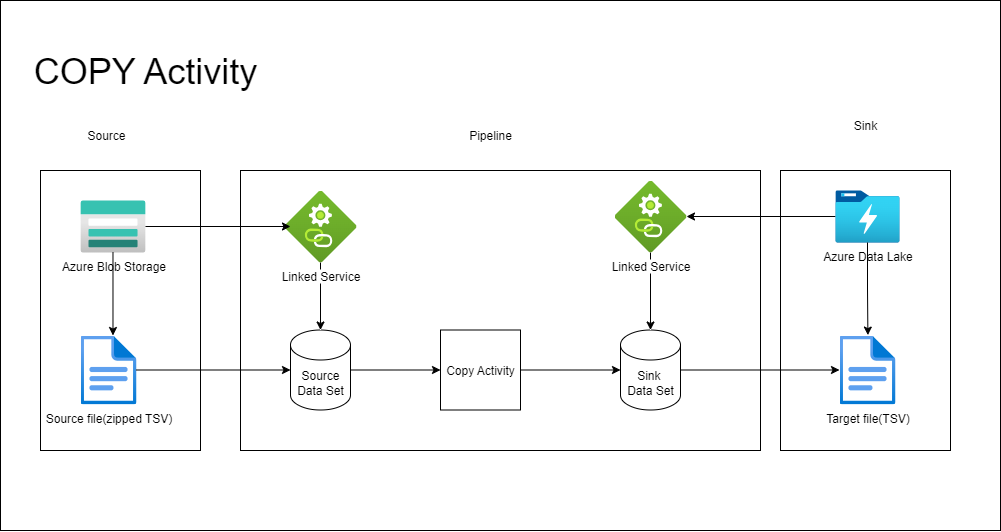

The diagram above was exported from draw.io. Its source (the exported page's mxGraphModel, read from the mxfile embedded in the PNG):
<mxGraphModel dx="1677" dy="878" grid="1" gridSize="10" guides="1" tooltips="1" connect="1" arrows="1" fold="1" page="1" pageScale="1" pageWidth="827" pageHeight="1169" math="0" shadow="0">
  <root>
    <mxCell id="0" />
    <mxCell id="1" parent="0" />
    <mxCell id="9hhApc8KM9xp5tMAhyoK-34" value="" style="rounded=0;whiteSpace=wrap;html=1;" vertex="1" parent="1">
      <mxGeometry x="280" y="30" width="1000" height="530" as="geometry" />
    </mxCell>
    <mxCell id="9hhApc8KM9xp5tMAhyoK-16" value="" style="rounded=0;whiteSpace=wrap;html=1;" vertex="1" parent="1">
      <mxGeometry x="1060" y="200" width="170" height="280" as="geometry" />
    </mxCell>
    <mxCell id="9hhApc8KM9xp5tMAhyoK-14" value="" style="rounded=0;whiteSpace=wrap;html=1;" vertex="1" parent="1">
      <mxGeometry x="320" y="200" width="160" height="280" as="geometry" />
    </mxCell>
    <mxCell id="9hhApc8KM9xp5tMAhyoK-15" value="" style="rounded=0;whiteSpace=wrap;html=1;" vertex="1" parent="1">
      <mxGeometry x="520" y="200" width="520" height="280" as="geometry" />
    </mxCell>
    <mxCell id="O8qVyPXXXXhJzz8-EjLT-2" value="Azure Blob Storage" style="image;aspect=fixed;html=1;points=[];align=center;fontSize=12;image=img/lib/azure2/storage/Storage_Accounts.svg;" vertex="1" parent="1">
      <mxGeometry x="360" y="230" width="65" height="52" as="geometry" />
    </mxCell>
    <mxCell id="9hhApc8KM9xp5tMAhyoK-29" style="edgeStyle=orthogonalEdgeStyle;rounded=0;orthogonalLoop=1;jettySize=auto;html=1;" edge="1" parent="1" source="O8qVyPXXXXhJzz8-EjLT-3" target="9hhApc8KM9xp5tMAhyoK-2">
      <mxGeometry relative="1" as="geometry" />
    </mxCell>
    <mxCell id="O8qVyPXXXXhJzz8-EjLT-3" value="Azure Data Lake" style="image;aspect=fixed;html=1;points=[];align=center;fontSize=12;image=img/lib/azure2/storage/Data_Lake_Storage_Gen1.svg;" vertex="1" parent="1">
      <mxGeometry x="1115" y="220" width="64" height="52" as="geometry" />
    </mxCell>
    <mxCell id="O8qVyPXXXXhJzz8-EjLT-6" value="Source file(zipped TSV)" style="image;aspect=fixed;html=1;points=[];align=center;fontSize=12;image=img/lib/azure2/general/File.svg;" vertex="1" parent="1">
      <mxGeometry x="360" y="365" width="56.00000000000001" height="69" as="geometry" />
    </mxCell>
    <mxCell id="O8qVyPXXXXhJzz8-EjLT-8" style="edgeStyle=orthogonalEdgeStyle;rounded=0;orthogonalLoop=1;jettySize=auto;html=1;entryX=0.58;entryY=0;entryDx=0;entryDy=0;entryPerimeter=0;" edge="1" parent="1" source="O8qVyPXXXXhJzz8-EjLT-2" target="O8qVyPXXXXhJzz8-EjLT-6">
      <mxGeometry relative="1" as="geometry" />
    </mxCell>
    <mxCell id="O8qVyPXXXXhJzz8-EjLT-9" value="Target file(&lt;span style=&quot;background-color: light-dark(#ffffff, var(--ge-dark-color, #121212)); color: light-dark(rgb(0, 0, 0), rgb(255, 255, 255));&quot;&gt;TSV)&lt;/span&gt;" style="image;aspect=fixed;html=1;points=[];align=center;fontSize=12;image=img/lib/azure2/general/File.svg;" vertex="1" parent="1">
      <mxGeometry x="1119" y="365" width="56.00000000000001" height="69" as="geometry" />
    </mxCell>
    <mxCell id="O8qVyPXXXXhJzz8-EjLT-10" style="edgeStyle=orthogonalEdgeStyle;rounded=0;orthogonalLoop=1;jettySize=auto;html=1;entryX=0.507;entryY=-0.006;entryDx=0;entryDy=0;entryPerimeter=0;" edge="1" parent="1" source="O8qVyPXXXXhJzz8-EjLT-3" target="O8qVyPXXXXhJzz8-EjLT-9">
      <mxGeometry relative="1" as="geometry" />
    </mxCell>
    <mxCell id="9hhApc8KM9xp5tMAhyoK-5" style="edgeStyle=orthogonalEdgeStyle;rounded=0;orthogonalLoop=1;jettySize=auto;html=1;entryX=0;entryY=0.5;entryDx=0;entryDy=0;entryPerimeter=0;" edge="1" parent="1" source="O8qVyPXXXXhJzz8-EjLT-11" target="O8qVyPXXXXhJzz8-EjLT-26">
      <mxGeometry relative="1" as="geometry">
        <mxPoint x="920" y="494.5" as="targetPoint" />
      </mxGeometry>
    </mxCell>
    <mxCell id="O8qVyPXXXXhJzz8-EjLT-11" value="Copy Activity" style="whiteSpace=wrap;html=1;aspect=fixed;" vertex="1" parent="1">
      <mxGeometry x="720" y="359.5" width="80" height="80" as="geometry" />
    </mxCell>
    <mxCell id="9hhApc8KM9xp5tMAhyoK-4" style="edgeStyle=orthogonalEdgeStyle;rounded=0;orthogonalLoop=1;jettySize=auto;html=1;entryX=0;entryY=0.5;entryDx=0;entryDy=0;" edge="1" parent="1" source="O8qVyPXXXXhJzz8-EjLT-25" target="O8qVyPXXXXhJzz8-EjLT-11">
      <mxGeometry relative="1" as="geometry">
        <mxPoint x="760" y="494.5" as="targetPoint" />
      </mxGeometry>
    </mxCell>
    <mxCell id="O8qVyPXXXXhJzz8-EjLT-25" value="Source Data Set" style="shape=cylinder3;whiteSpace=wrap;html=1;boundedLbl=1;backgroundOutline=1;size=15;" vertex="1" parent="1">
      <mxGeometry x="570" y="359.5" width="60" height="80" as="geometry" />
    </mxCell>
    <mxCell id="9hhApc8KM9xp5tMAhyoK-6" style="edgeStyle=orthogonalEdgeStyle;rounded=0;orthogonalLoop=1;jettySize=auto;html=1;" edge="1" parent="1" source="O8qVyPXXXXhJzz8-EjLT-26" target="O8qVyPXXXXhJzz8-EjLT-9">
      <mxGeometry relative="1" as="geometry">
        <mxPoint x="1100" y="494.5" as="targetPoint" />
      </mxGeometry>
    </mxCell>
    <mxCell id="O8qVyPXXXXhJzz8-EjLT-26" value="Sink&amp;nbsp;&lt;div&gt;Data S&lt;span style=&quot;background-color: transparent; color: light-dark(rgb(0, 0, 0), rgb(255, 255, 255));&quot;&gt;et&lt;/span&gt;&lt;/div&gt;" style="shape=cylinder3;whiteSpace=wrap;html=1;boundedLbl=1;backgroundOutline=1;size=15;" vertex="1" parent="1">
      <mxGeometry x="900" y="359.5" width="60" height="80" as="geometry" />
    </mxCell>
    <mxCell id="9hhApc8KM9xp5tMAhyoK-7" style="edgeStyle=orthogonalEdgeStyle;rounded=0;orthogonalLoop=1;jettySize=auto;html=1;entryX=0.5;entryY=0;entryDx=0;entryDy=0;entryPerimeter=0;" edge="1" parent="1" source="9hhApc8KM9xp5tMAhyoK-1" target="O8qVyPXXXXhJzz8-EjLT-25">
      <mxGeometry relative="1" as="geometry">
        <mxPoint x="630" y="430" as="targetPoint" />
      </mxGeometry>
    </mxCell>
    <mxCell id="9hhApc8KM9xp5tMAhyoK-1" value="Linked Service" style="image;aspect=fixed;html=1;points=[];align=center;fontSize=12;image=img/lib/azure2/general/Resource_Linked.svg;" vertex="1" parent="1">
      <mxGeometry x="564" y="220" width="72" height="72" as="geometry" />
    </mxCell>
    <mxCell id="9hhApc8KM9xp5tMAhyoK-8" style="edgeStyle=orthogonalEdgeStyle;rounded=0;orthogonalLoop=1;jettySize=auto;html=1;entryX=0.5;entryY=0;entryDx=0;entryDy=0;entryPerimeter=0;" edge="1" parent="1" source="9hhApc8KM9xp5tMAhyoK-2" target="O8qVyPXXXXhJzz8-EjLT-26">
      <mxGeometry relative="1" as="geometry">
        <mxPoint x="976" y="430" as="targetPoint" />
      </mxGeometry>
    </mxCell>
    <mxCell id="9hhApc8KM9xp5tMAhyoK-2" value="Linked Service" style="image;aspect=fixed;html=1;points=[];align=center;fontSize=12;image=img/lib/azure2/general/Resource_Linked.svg;" vertex="1" parent="1">
      <mxGeometry x="894" y="210" width="72" height="72" as="geometry" />
    </mxCell>
    <mxCell id="9hhApc8KM9xp5tMAhyoK-11" value="Pipeline" style="text;html=1;align=center;verticalAlign=middle;whiteSpace=wrap;rounded=0;" vertex="1" parent="1">
      <mxGeometry x="740" y="150" width="60" height="30" as="geometry" />
    </mxCell>
    <mxCell id="9hhApc8KM9xp5tMAhyoK-19" value="Source" style="text;html=1;align=center;verticalAlign=middle;whiteSpace=wrap;rounded=0;" vertex="1" parent="1">
      <mxGeometry x="356" y="150" width="60" height="30" as="geometry" />
    </mxCell>
    <mxCell id="9hhApc8KM9xp5tMAhyoK-20" value="Sink" style="text;html=1;align=center;verticalAlign=middle;whiteSpace=wrap;rounded=0;" vertex="1" parent="1">
      <mxGeometry x="1115" y="140" width="60" height="30" as="geometry" />
    </mxCell>
    <mxCell id="9hhApc8KM9xp5tMAhyoK-25" style="edgeStyle=orthogonalEdgeStyle;rounded=0;orthogonalLoop=1;jettySize=auto;html=1;entryX=0;entryY=0.5;entryDx=0;entryDy=0;entryPerimeter=0;" edge="1" parent="1" source="O8qVyPXXXXhJzz8-EjLT-6" target="O8qVyPXXXXhJzz8-EjLT-25">
      <mxGeometry relative="1" as="geometry" />
    </mxCell>
    <mxCell id="9hhApc8KM9xp5tMAhyoK-32" style="edgeStyle=orthogonalEdgeStyle;rounded=0;orthogonalLoop=1;jettySize=auto;html=1;entryX=0.083;entryY=0.5;entryDx=0;entryDy=0;entryPerimeter=0;" edge="1" parent="1" source="O8qVyPXXXXhJzz8-EjLT-2" target="9hhApc8KM9xp5tMAhyoK-1">
      <mxGeometry relative="1" as="geometry" />
    </mxCell>
    <mxCell id="9hhApc8KM9xp5tMAhyoK-33" value="&lt;font style=&quot;font-size: 36px;&quot;&gt;COPY Activity&lt;/font&gt;" style="text;html=1;align=center;verticalAlign=middle;whiteSpace=wrap;rounded=0;strokeWidth=2;perimeterSpacing=1;" vertex="1" parent="1">
      <mxGeometry x="280" y="50" width="290" height="100" as="geometry" />
    </mxCell>
  </root>
</mxGraphModel>